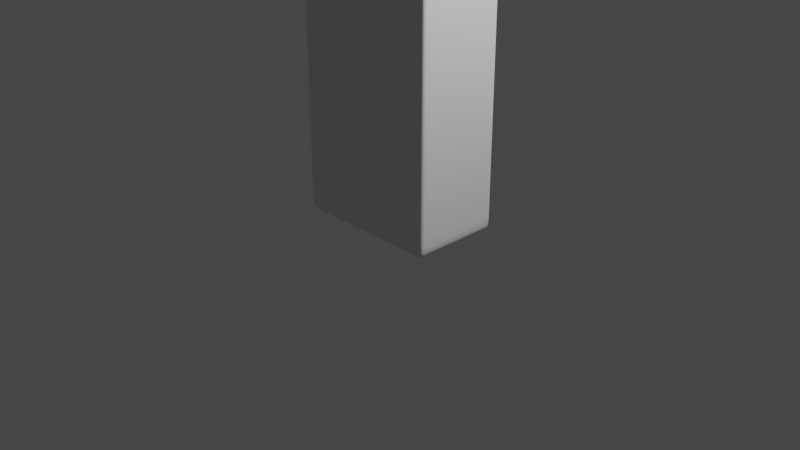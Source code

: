 # Source: geonodes.blend  (saved by Blender 3.0.42; exported with 4.5.12 LTS)
import bpy
from mathutils import Matrix  # noqa: F401  (used for matrix-valued properties, if any)

bpy.ops.wm.read_factory_settings(use_empty=True)
scene = bpy.context.scene
scene.name = 'Scene'

# ---- collections
col_collection = bpy.data.collections.new('Collection'); scene.collection.children.link(col_collection)

# ---- materials (node trees are filled in below, after node groups)
mat_material = bpy.data.materials.new('Material')
mat_material.alpha_threshold = 0.0
mat_material.use_transparent_shadow = False
mat_material.line_color = (0.0, 0.0, 0.0, 1.0)

# ---- node groups
ng_geometry_nodes = bpy.data.node_groups.new('Geometry Nodes', 'GeometryNodeTree')
_s = ng_geometry_nodes.interface.new_socket(name='Geometry', in_out='OUTPUT', socket_type='NodeSocketGeometry')
_s = ng_geometry_nodes.interface.new_socket(name='Geometry', in_out='INPUT', socket_type='NodeSocketGeometry')
_s = ng_geometry_nodes.interface.new_socket(name='Attribute', in_out='INPUT', socket_type='NodeSocketFloat')
_s.hide_value = True
ng_geometry_nodes.is_modifier = True
_N = ng_geometry_nodes.nodes; _L = ng_geometry_nodes.links
n0 = _N.new('GeometryNodeStoreNamedAttribute'); n0.name = 'Store Named Attribute'; n0.location = (-797, 220)
n0.data_type = 'FLOAT_VECTOR'
n0.domain = 'CORNER'
n0.inputs[2].default_value = 'uv_map'
n1 = _N.new('ShaderNodeValue'); n1.name = 'Value'; n1.location = (-1310, 14)
n1.outputs[0].default_value = 0.0
n2 = _N.new('GeometryNodeMeshCube'); n2.name = 'Cube'; n2.location = (-822, 220)
n3 = _N.new('FunctionNodeRandomValue'); n3.name = 'Random Value'; n3.location = (-1078, 191)
n3.data_type = 'FLOAT_VECTOR'
n3.inputs[0].default_value = (0.7, 0.7, 0.7)
n3.inputs[1].default_value = (4.1, 4.1, 4.1)
n3.inputs[8].default_value = 49
n4 = _N.new('ShaderNodeSeparateXYZ'); n4.name = 'Separate XYZ'; n4.location = (-906, -11)
n5 = _N.new('ShaderNodeCombineXYZ'); n5.name = 'Combine XYZ'; n5.location = (-466, -9)
n6 = _N.new('ShaderNodeMath'); n6.name = 'Math'; n6.location = (-686, -60)
n6.operation = 'MULTIPLY'
n7 = _N.new('GeometryNodeSetPosition'); n7.name = 'Set Position'; n7.location = (-162, 76)
n8 = _N.new('GeometryNodeSubdivideMesh'); n8.name = 'Subdivide Mesh'; n8.location = (66, 45)
n8.inputs[1].default_value = 4
n9 = _N.new('GeometryNodeSubdivisionSurface'); n9.name = 'Subdivision Surface'; n9.location = (355, 51)
n9.inputs[1].default_value = 2
n9.inputs[4].default_value = False
n10 = _N.new('GeometryNodeDeleteGeometry'); n10.name = 'Delete Geometry'; n10.location = (857, 231)
n11 = _N.new('NodeGroupOutput'); n11.name = 'Group Output'; n11.location = (1235, -9)
n12 = _N.new('GeometryNodeSetShadeSmooth'); n12.name = 'Set Shade Smooth'; n12.location = (595, 41)
_L.new(n0.outputs[0], n7.inputs[0])
_L.new(n1.outputs[0], n3.inputs[7])
_L.new(n3.outputs[0], n2.inputs[0])
_L.new(n7.outputs[0], n8.inputs[0])
_L.new(n3.outputs[0], n4.inputs[0])
_L.new(n4.outputs[2], n6.inputs[0])
_L.new(n5.outputs[0], n7.inputs[3])
_L.new(n6.outputs[0], n5.inputs[2])
_L.new(n8.outputs[0], n9.inputs[0])
_L.new(n9.outputs[0], n12.inputs[0])
_L.new(n12.outputs[0], n10.inputs[0])
_L.new(n12.outputs[0], n11.inputs[0])
_L.new(n2.outputs[0], n0.inputs[0])
_L.new(n2.outputs[1], n0.inputs[3])
n11.is_active_output = True

# ---- material node trees
mat_material.use_nodes = True; mat_material.node_tree.nodes.clear()
_N = mat_material.node_tree.nodes; _L = mat_material.node_tree.links
n0 = _N.new('ShaderNodeOutputMaterial'); n0.name = 'Material Output'; n0.location = (300, 300)
n1 = _N.new('ShaderNodeBsdfPrincipled'); n1.name = 'Principled BSDF'; n1.location = (10, 300)
n1.distribution = 'GGX'
n1.subsurface_method = 'RANDOM_WALK_SKIN'
n1.inputs[2].default_value = 0.4
n1.inputs[3].default_value = 1.45
n1.inputs[27].default_value = (0.0, 0.0, 0.0, 1.0)
n1.inputs[28].default_value = 1.0
_L.new(n1.outputs[0], n0.inputs[0])
n0.is_active_output = True

# ---- world
world_world = bpy.data.worlds.new('World'); scene.world = world_world
world_world.use_nodes = True; world_world.node_tree.nodes.clear()
_N = world_world.node_tree.nodes; _L = world_world.node_tree.links
n0 = _N.new('ShaderNodeOutputWorld'); n0.name = 'World Output'; n0.location = (300, 300)
n1 = _N.new('ShaderNodeBackground'); n1.name = 'Background'; n1.location = (10, 300)
n1.inputs[0].default_value = (0.05088, 0.05088, 0.05088, 1.0)
_L.new(n1.outputs[0], n0.inputs[0])
n0.is_active_output = True
world_world.color = (0.05088, 0.05088, 0.05088)
world_world.use_sun_shadow = False
world_world.sun_shadow_jitter_overblur = 0.0

# ---- cameras
cam_camera = bpy.data.cameras.new('Camera')
cam_camera.clip_end = 100.0
cam_camera.ortho_scale = 7.314

# ---- lights
light_light = bpy.data.lights.new('Light', 'POINT')
light_light.transmission_factor = 0.0
light_light.energy = 1000.0
light_light.shadow_soft_size = 0.1
light_light.shadow_maximum_resolution = 0.006
light_light.use_absolute_resolution = True

# ---- meshes
me_cube = bpy.data.meshes.new('Cube')
me_cube.from_pydata([(1.0, 1.0, 1.0), (1.0, 1.0, -1.0), (1.0, -1.0, 1.0), (1.0, -1.0, -1.0), (-1.0, 1.0, 1.0), (-1.0, 1.0, -1.0), (-1.0, -1.0, 1.0), (-1.0, -1.0, -1.0)], [], [(0, 4, 6, 2), (3, 2, 6, 7), (7, 6, 4, 5), (5, 1, 3, 7), (1, 0, 2, 3), (5, 4, 0, 1)])
_uv = me_cube.uv_layers.new(name='UVMap')
_uv.uv.foreach_set('vector', [0.625, 0.5, 0.875, 0.5, 0.875, 0.75, 0.625, 0.75, 0.375, 0.75, 0.625, 0.75, 0.625, 1.0, 0.375, 1.0, 0.375, 0.0, 0.625, 0.0, 0.625, 0.25, 0.375, 0.25, 0.125, 0.5, 0.375, 0.5, 0.375, 0.75, 0.125, 0.75, 0.375, 0.5, 0.625, 0.5, 0.625, 0.75, 0.375, 0.75, 0.375, 0.25, 0.625, 0.25, 0.625, 0.5, 0.375, 0.5])
me_cube.materials.append(mat_material)
me_cube.use_remesh_preserve_volume = False
me_cube.use_remesh_preserve_attributes = False
me_cube.use_mirror_vertex_groups = False
me_cube.update()

# ---- objects
ob_cube = bpy.data.objects.new('Cube', me_cube)
ob_light = bpy.data.objects.new('Light', light_light)
ob_camera = bpy.data.objects.new('Camera', cam_camera)

# ---- transforms, parenting, visibility, modifiers, constraints
ob_cube.location = (0.0, 0.0, 0.0)
ob_cube.lock_rotations_4d = False
ob_cube.empty_display_type = 'ARROWS'
ob_cube.lineart.crease_threshold = 0.0
_m = ob_cube.modifiers.new('GeometryNodes', 'NODES')
_m.node_group = ng_geometry_nodes
ob_light.location = (4.076, 1.005, 5.904)
ob_light.rotation_euler = (0.6503, 0.05522, 1.866)
ob_light.lock_rotations_4d = False
ob_light.empty_display_type = 'ARROWS'
ob_light.color = (0.0, 0.0, 0.0, 0.0)
ob_light.lineart.crease_threshold = 0.0
ob_camera.location = (7.359, -6.926, 4.958)
ob_camera.rotation_euler = (1.109, 0.0, 0.8149)
ob_camera.lock_rotations_4d = False
ob_camera.empty_display_type = 'ARROWS'
ob_camera.color = (0.0, 0.0, 0.0, 0.0)
ob_camera.display_type = 'WIRE'
ob_camera.lineart.crease_threshold = 0.0

# ---- collection membership
col_collection.objects.link(ob_cube)
col_collection.objects.link(ob_light)
col_collection.objects.link(ob_camera)

# ---- scene / render settings (as saved in the file)
scene.camera = ob_camera
scene.frame_start = 1; scene.frame_end = 250; scene.frame_set(1)
scene.render.engine = 'BLENDER_EEVEE_NEXT'
scene.cycles.sampling_pattern = 'TABULATED_SOBOL'
scene.cycles.use_light_tree = False
scene.view_settings.view_transform = 'Filmic'
bpy.context.view_layer.update()
